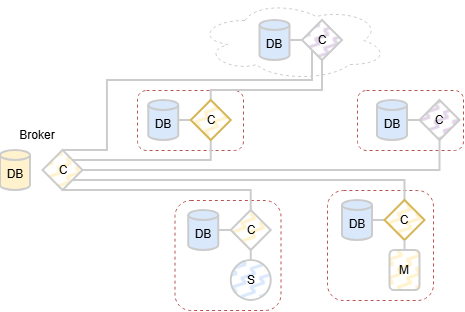

The diagram above was exported from draw.io. Its source (the exported page's mxGraphModel, read from the mxfile embedded in the PNG):
<mxGraphModel dx="1212" dy="701" grid="1" gridSize="10" guides="1" tooltips="1" connect="1" arrows="1" fold="1" page="1" pageScale="1" pageWidth="850" pageHeight="1100" math="0" shadow="0">
  <root>
    <mxCell id="0" />
    <mxCell id="1" parent="0" />
    <mxCell id="Isf_lbRBnBz18JX9-D4n-1712" parent="1" style="rounded=1;whiteSpace=wrap;html=1;fillColor=none;dashed=1;strokeColor=#b85450;" value="" vertex="1">
      <mxGeometry height="60" width="106" x="227" y="190" as="geometry" />
    </mxCell>
    <mxCell id="Isf_lbRBnBz18JX9-D4n-1713" parent="1" style="rounded=1;whiteSpace=wrap;html=1;fillColor=none;dashed=1;strokeColor=#b85450;" value="" vertex="1">
      <mxGeometry height="60" width="106" x="447" y="190" as="geometry" />
    </mxCell>
    <mxCell id="Isf_lbRBnBz18JX9-D4n-1714" parent="1" style="rounded=1;whiteSpace=wrap;html=1;fillColor=none;dashed=1;strokeColor=#b85450;" value="" vertex="1">
      <mxGeometry height="110" width="106" x="417" y="290" as="geometry" />
    </mxCell>
    <mxCell id="Isf_lbRBnBz18JX9-D4n-1715" parent="1" style="rounded=1;whiteSpace=wrap;html=1;fillColor=none;dashed=1;strokeColor=#b85450;" value="" vertex="1">
      <mxGeometry height="110" width="106" x="264.5" y="300" as="geometry" />
    </mxCell>
    <mxCell id="Isf_lbRBnBz18JX9-D4n-1716" parent="1" style="ellipse;shape=cloud;whiteSpace=wrap;html=1;fillColor=none;strokeWidth=1;strokeColor=#CCCCCC;dashed=1;" value="" vertex="1">
      <mxGeometry height="80" width="190" x="287" y="100" as="geometry" />
    </mxCell>
    <mxCell id="Isf_lbRBnBz18JX9-D4n-1717" edge="1" parent="1" source="Isf_lbRBnBz18JX9-D4n-1718" style="edgeStyle=orthogonalEdgeStyle;rounded=0;orthogonalLoop=1;jettySize=auto;html=1;exitX=1;exitY=0.5;exitDx=0;exitDy=0;exitPerimeter=0;entryX=0;entryY=0.5;entryDx=0;entryDy=0;strokeColor=#CCCCCC;strokeWidth=2;endArrow=none;endFill=0;" target="Isf_lbRBnBz18JX9-D4n-1720">
      <mxGeometry relative="1" as="geometry" />
    </mxCell>
    <mxCell id="Isf_lbRBnBz18JX9-D4n-1718" parent="1" style="shape=cylinder3;whiteSpace=wrap;html=1;boundedLbl=1;backgroundOutline=1;size=4.999999999999943;fillColor=#dae8fc;strokeColor=#CCCCCC;strokeWidth=2;" value="DB" vertex="1">
      <mxGeometry height="40" width="30" x="349.5" y="120" as="geometry" />
    </mxCell>
    <mxCell id="Isf_lbRBnBz18JX9-D4n-1719" edge="1" parent="1" source="Isf_lbRBnBz18JX9-D4n-1720" style="edgeStyle=orthogonalEdgeStyle;rounded=0;orthogonalLoop=1;jettySize=auto;html=1;exitX=0;exitY=1;exitDx=0;exitDy=0;entryX=0.5;entryY=0;entryDx=0;entryDy=0;strokeWidth=2;endArrow=none;endFill=0;strokeColor=#CCCCCC;" target="Isf_lbRBnBz18JX9-D4n-1739">
      <mxGeometry relative="1" as="geometry">
        <Array as="points">
          <mxPoint x="402" y="180" />
          <mxPoint x="197" y="180" />
          <mxPoint x="197" y="250" />
        </Array>
      </mxGeometry>
    </mxCell>
    <mxCell id="Isf_lbRBnBz18JX9-D4n-1720" parent="1" style="rhombus;whiteSpace=wrap;html=1;fillColor=#e1d5e7;strokeColor=#CCCCCC;strokeWidth=2;fillStyle=zigzag-line;" value="C" vertex="1">
      <mxGeometry height="40" width="40" x="392" y="120" as="geometry" />
    </mxCell>
    <mxCell id="Isf_lbRBnBz18JX9-D4n-1721" edge="1" parent="1" source="Isf_lbRBnBz18JX9-D4n-1722" style="edgeStyle=orthogonalEdgeStyle;rounded=0;orthogonalLoop=1;jettySize=auto;html=1;exitX=1;exitY=0.5;exitDx=0;exitDy=0;exitPerimeter=0;entryX=0;entryY=0.5;entryDx=0;entryDy=0;strokeColor=#CCCCCC;strokeWidth=2;endArrow=none;endFill=0;" target="Isf_lbRBnBz18JX9-D4n-1725">
      <mxGeometry relative="1" as="geometry" />
    </mxCell>
    <mxCell id="Isf_lbRBnBz18JX9-D4n-1722" parent="1" style="shape=cylinder3;whiteSpace=wrap;html=1;boundedLbl=1;backgroundOutline=1;size=4.999999999999943;fillColor=#dae8fc;strokeColor=#CCCCCC;strokeWidth=2;" value="DB" vertex="1">
      <mxGeometry height="40" width="30" x="238.25" y="200" as="geometry" />
    </mxCell>
    <mxCell id="Isf_lbRBnBz18JX9-D4n-1723" edge="1" parent="1" source="Isf_lbRBnBz18JX9-D4n-1725" style="edgeStyle=orthogonalEdgeStyle;rounded=0;orthogonalLoop=1;jettySize=auto;html=1;exitX=0.5;exitY=1;exitDx=0;exitDy=0;entryX=1;entryY=0;entryDx=0;entryDy=0;strokeWidth=2;endArrow=none;endFill=0;strokeColor=#CCCCCC;" target="Isf_lbRBnBz18JX9-D4n-1739">
      <mxGeometry relative="1" as="geometry">
        <Array as="points">
          <mxPoint x="301" y="260" />
        </Array>
      </mxGeometry>
    </mxCell>
    <mxCell id="Isf_lbRBnBz18JX9-D4n-1724" edge="1" parent="1" source="Isf_lbRBnBz18JX9-D4n-1725" style="edgeStyle=orthogonalEdgeStyle;rounded=0;orthogonalLoop=1;jettySize=auto;html=1;exitX=0.5;exitY=0;exitDx=0;exitDy=0;entryX=0.5;entryY=1;entryDx=0;entryDy=0;endArrow=none;endFill=0;strokeWidth=2;strokeColor=#CCCCCC;" target="Isf_lbRBnBz18JX9-D4n-1720">
      <mxGeometry relative="1" as="geometry">
        <Array as="points">
          <mxPoint x="301" y="190" />
          <mxPoint x="412" y="190" />
        </Array>
      </mxGeometry>
    </mxCell>
    <mxCell id="Isf_lbRBnBz18JX9-D4n-1725" parent="1" style="rhombus;whiteSpace=wrap;html=1;fillColor=#fff2cc;strokeColor=#d6b656;strokeWidth=2;fillStyle=zigzag-line;" value="C" vertex="1">
      <mxGeometry height="40" width="40" x="280.75" y="200" as="geometry" />
    </mxCell>
    <mxCell id="Isf_lbRBnBz18JX9-D4n-1726" edge="1" parent="1" source="Isf_lbRBnBz18JX9-D4n-1727" style="edgeStyle=orthogonalEdgeStyle;rounded=0;orthogonalLoop=1;jettySize=auto;html=1;exitX=1;exitY=0.5;exitDx=0;exitDy=0;exitPerimeter=0;entryX=0;entryY=0.5;entryDx=0;entryDy=0;strokeColor=#CCCCCC;strokeWidth=2;endArrow=none;endFill=0;" target="Isf_lbRBnBz18JX9-D4n-1729">
      <mxGeometry relative="1" as="geometry" />
    </mxCell>
    <mxCell id="Isf_lbRBnBz18JX9-D4n-1727" parent="1" style="shape=cylinder3;whiteSpace=wrap;html=1;boundedLbl=1;backgroundOutline=1;size=4.999999999999943;fillColor=#dae8fc;strokeColor=#CCCCCC;strokeWidth=2;" value="DB" vertex="1">
      <mxGeometry height="40" width="30" x="278.25" y="310" as="geometry" />
    </mxCell>
    <mxCell id="Isf_lbRBnBz18JX9-D4n-1728" edge="1" parent="1" source="Isf_lbRBnBz18JX9-D4n-1729" style="edgeStyle=orthogonalEdgeStyle;rounded=0;orthogonalLoop=1;jettySize=auto;html=1;exitX=0.5;exitY=0;exitDx=0;exitDy=0;entryX=0.5;entryY=1;entryDx=0;entryDy=0;strokeWidth=2;endArrow=none;endFill=0;strokeColor=#CCCCCC;" target="Isf_lbRBnBz18JX9-D4n-1739">
      <mxGeometry relative="1" as="geometry">
        <Array as="points">
          <mxPoint x="341" y="290" />
        </Array>
      </mxGeometry>
    </mxCell>
    <mxCell id="Isf_lbRBnBz18JX9-D4n-1729" parent="1" style="rhombus;whiteSpace=wrap;html=1;fillColor=#fff2cc;strokeColor=#CCCCCC;strokeWidth=2;fillStyle=zigzag-line;" value="C" vertex="1">
      <mxGeometry height="40" width="40" x="320.75" y="310" as="geometry" />
    </mxCell>
    <mxCell id="Isf_lbRBnBz18JX9-D4n-1730" edge="1" parent="1" source="Isf_lbRBnBz18JX9-D4n-1731" style="edgeStyle=orthogonalEdgeStyle;rounded=0;orthogonalLoop=1;jettySize=auto;html=1;exitX=1;exitY=0.5;exitDx=0;exitDy=0;exitPerimeter=0;entryX=0;entryY=0.5;entryDx=0;entryDy=0;strokeColor=#CCCCCC;strokeWidth=2;endArrow=none;endFill=0;" target="Isf_lbRBnBz18JX9-D4n-1733">
      <mxGeometry relative="1" as="geometry" />
    </mxCell>
    <mxCell id="Isf_lbRBnBz18JX9-D4n-1731" parent="1" style="shape=cylinder3;whiteSpace=wrap;html=1;boundedLbl=1;backgroundOutline=1;size=4.999999999999943;fillColor=#dae8fc;strokeColor=#CCCCCC;strokeWidth=2;" value="DB" vertex="1">
      <mxGeometry height="40" width="30" x="432" y="300" as="geometry" />
    </mxCell>
    <mxCell id="Isf_lbRBnBz18JX9-D4n-1732" edge="1" parent="1" source="Isf_lbRBnBz18JX9-D4n-1733" style="edgeStyle=orthogonalEdgeStyle;rounded=0;orthogonalLoop=1;jettySize=auto;html=1;exitX=0.5;exitY=0;exitDx=0;exitDy=0;entryX=1;entryY=1;entryDx=0;entryDy=0;strokeWidth=2;endArrow=none;endFill=0;strokeColor=#CCCCCC;" target="Isf_lbRBnBz18JX9-D4n-1739">
      <mxGeometry relative="1" as="geometry">
        <Array as="points">
          <mxPoint x="495" y="280" />
        </Array>
      </mxGeometry>
    </mxCell>
    <mxCell id="Isf_lbRBnBz18JX9-D4n-1733" parent="1" style="rhombus;whiteSpace=wrap;html=1;fillColor=#fff2cc;strokeColor=#d6b656;strokeWidth=2;fillStyle=zigzag-line;" value="C" vertex="1">
      <mxGeometry height="40" width="40" x="474.5" y="300" as="geometry" />
    </mxCell>
    <mxCell id="Isf_lbRBnBz18JX9-D4n-1734" edge="1" parent="1" source="Isf_lbRBnBz18JX9-D4n-1735" style="edgeStyle=orthogonalEdgeStyle;rounded=0;orthogonalLoop=1;jettySize=auto;html=1;exitX=1;exitY=0.5;exitDx=0;exitDy=0;exitPerimeter=0;entryX=0;entryY=0.5;entryDx=0;entryDy=0;strokeColor=#CCCCCC;strokeWidth=2;endArrow=none;endFill=0;" target="Isf_lbRBnBz18JX9-D4n-1737">
      <mxGeometry relative="1" as="geometry" />
    </mxCell>
    <mxCell id="Isf_lbRBnBz18JX9-D4n-1735" parent="1" style="shape=cylinder3;whiteSpace=wrap;html=1;boundedLbl=1;backgroundOutline=1;size=4.999999999999943;fillColor=#dae8fc;strokeColor=#CCCCCC;strokeWidth=2;" value="DB" vertex="1">
      <mxGeometry height="40" width="30" x="467" y="200" as="geometry" />
    </mxCell>
    <mxCell id="Isf_lbRBnBz18JX9-D4n-1736" edge="1" parent="1" source="Isf_lbRBnBz18JX9-D4n-1737" style="edgeStyle=orthogonalEdgeStyle;rounded=0;orthogonalLoop=1;jettySize=auto;html=1;exitX=0.5;exitY=1;exitDx=0;exitDy=0;entryX=1;entryY=0.5;entryDx=0;entryDy=0;strokeWidth=2;endArrow=none;endFill=0;strokeColor=#CCCCCC;" target="Isf_lbRBnBz18JX9-D4n-1739">
      <mxGeometry relative="1" as="geometry" />
    </mxCell>
    <mxCell id="Isf_lbRBnBz18JX9-D4n-1737" parent="1" style="rhombus;whiteSpace=wrap;html=1;fillColor=#e1d5e7;strokeColor=#CCCCCC;strokeWidth=2;fillStyle=zigzag-line;" value="C" vertex="1">
      <mxGeometry height="40" width="40" x="509.5" y="200" as="geometry" />
    </mxCell>
    <mxCell id="Isf_lbRBnBz18JX9-D4n-1738" parent="1" style="shape=cylinder3;whiteSpace=wrap;html=1;boundedLbl=1;backgroundOutline=1;size=4.999999999999943;fillColor=#fff2cc;strokeColor=#CCCCCC;strokeWidth=2;" value="DB" vertex="1">
      <mxGeometry height="40" width="30" x="90" y="250" as="geometry" />
    </mxCell>
    <mxCell id="Isf_lbRBnBz18JX9-D4n-1739" parent="1" style="rhombus;whiteSpace=wrap;html=1;fillColor=#fff2cc;strokeColor=#CCCCCC;strokeWidth=2;fillStyle=zigzag-line;" value="C" vertex="1">
      <mxGeometry height="40" width="40" x="132.5" y="250" as="geometry" />
    </mxCell>
    <mxCell id="Isf_lbRBnBz18JX9-D4n-1740" edge="1" parent="1" source="Isf_lbRBnBz18JX9-D4n-1741" style="edgeStyle=orthogonalEdgeStyle;rounded=0;orthogonalLoop=1;jettySize=auto;html=1;exitX=0.5;exitY=0;exitDx=0;exitDy=0;entryX=0.5;entryY=1;entryDx=0;entryDy=0;strokeColor=#CCCCCC;strokeWidth=2;endArrow=none;endFill=0;" target="Isf_lbRBnBz18JX9-D4n-1729">
      <mxGeometry relative="1" as="geometry" />
    </mxCell>
    <mxCell id="Isf_lbRBnBz18JX9-D4n-1741" parent="1" style="ellipse;whiteSpace=wrap;html=1;aspect=fixed;fillColor=#dae8fc;strokeColor=#CCCCCC;strokeWidth=2;fillStyle=zigzag-line;" value="S" vertex="1">
      <mxGeometry height="40" width="40" x="320.75" y="360" as="geometry" />
    </mxCell>
    <mxCell id="Isf_lbRBnBz18JX9-D4n-1742" edge="1" parent="1" source="Isf_lbRBnBz18JX9-D4n-1743" style="edgeStyle=orthogonalEdgeStyle;rounded=0;orthogonalLoop=1;jettySize=auto;html=1;exitX=0.5;exitY=0;exitDx=0;exitDy=0;entryX=0.5;entryY=1;entryDx=0;entryDy=0;strokeColor=#CCCCCC;strokeWidth=2;endArrow=none;endFill=0;" target="Isf_lbRBnBz18JX9-D4n-1733">
      <mxGeometry relative="1" as="geometry" />
    </mxCell>
    <mxCell id="Isf_lbRBnBz18JX9-D4n-1743" parent="1" style="rounded=1;whiteSpace=wrap;html=1;fillColor=#fff2cc;strokeColor=#CCCCCC;strokeWidth=2;fillStyle=zigzag-line;" value="M" vertex="1">
      <mxGeometry height="40" width="30" x="479.5" y="350" as="geometry" />
    </mxCell>
    <mxCell id="Isf_lbRBnBz18JX9-D4n-1744" parent="1" style="text;html=1;whiteSpace=wrap;strokeColor=none;fillColor=none;align=center;verticalAlign=middle;rounded=0;" value="Broker" vertex="1">
      <mxGeometry height="30" width="60" x="97" y="220" as="geometry" />
    </mxCell>
  </root>
</mxGraphModel>